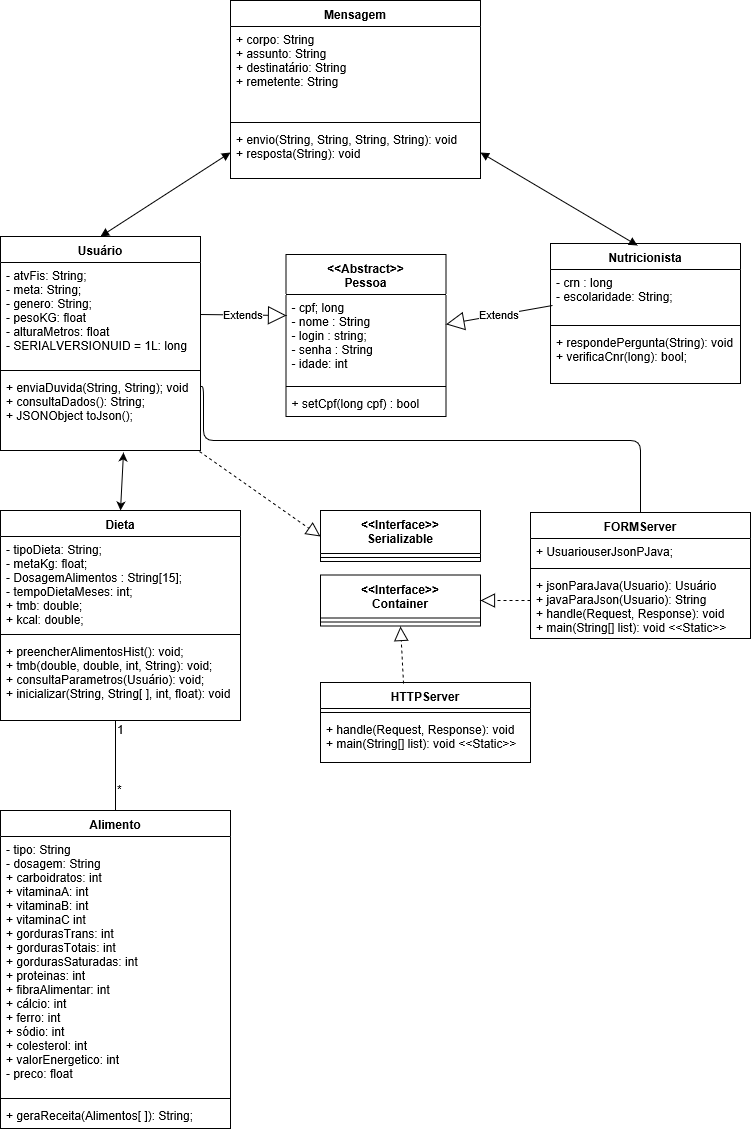

The diagram above was exported from draw.io. Its source (the exported page's mxGraphModel, read from the mxfile embedded in the PNG):
<mxGraphModel grid="1" shadow="0" math="0" background="#ffffff" pageHeight="1169" pageWidth="827" pageScale="1" page="1" fold="1" arrows="1" connect="1" tooltips="1" guides="1" gridSize="10" dy="542" dx="1282">
  <root>
    <mxCell id="0" />
    <mxCell id="1" parent="0" />
    <mxCell id="2" value="Mensagem&#10;" parent="1" style="swimlane;fontStyle=1;align=center;verticalAlign=top;childLayout=stackLayout;horizontal=1;startSize=26;horizontalStack=0;resizeParent=1;resizeParentMax=0;resizeLast=0;collapsible=1;marginBottom=0;swimlaneFillColor=#ffffff;" vertex="1">
      <mxGeometry as="geometry" y="10" x="270" width="250" height="178" />
    </mxCell>
    <mxCell id="3" value="+ corpo: String&#10;+ assunto: String&#10;+ destinatário: String&#10;+ remetente: String" parent="2" style="text;strokeColor=none;fillColor=none;align=left;verticalAlign=top;spacingLeft=4;spacingRight=4;overflow=hidden;rotatable=0;points=[[0,0.5],[1,0.5]];portConstraint=eastwest;" vertex="1">
      <mxGeometry as="geometry" y="26" width="250" height="92" />
    </mxCell>
    <mxCell id="4" value="" parent="2" style="line;strokeWidth=1;fillColor=none;align=left;verticalAlign=middle;spacingTop=-1;spacingLeft=3;spacingRight=3;rotatable=0;labelPosition=right;points=[];portConstraint=eastwest;" vertex="1">
      <mxGeometry as="geometry" y="118" width="250" height="8" />
    </mxCell>
    <mxCell id="5" value="+ envio(String, String, String, String): void&#10;+ resposta(String): void" parent="2" style="text;strokeColor=none;fillColor=none;align=left;verticalAlign=top;spacingLeft=4;spacingRight=4;overflow=hidden;rotatable=0;points=[[0,0.5],[1,0.5]];portConstraint=eastwest;" vertex="1">
      <mxGeometry as="geometry" y="126" width="250" height="52" />
    </mxCell>
    <mxCell id="6" value="&lt;&lt;Abstract&gt;&gt;&#10;Pessoa&#10;" parent="1" style="swimlane;fontStyle=1;align=center;verticalAlign=top;childLayout=stackLayout;horizontal=1;startSize=40;horizontalStack=0;resizeParent=1;resizeParentMax=0;resizeLast=0;collapsible=1;marginBottom=0;swimlaneFillColor=#ffffff;" vertex="1">
      <mxGeometry as="geometry" y="264" x="325.5" width="160" height="162">
        <mxRectangle as="alternateBounds" y="50" x="320" width="150" height="26" />
      </mxGeometry>
    </mxCell>
    <mxCell id="7" value="- cpf; long&#10;- nome : String&#10;- login : string;&#10;- senha : String&#10;- idade: int&#10;&#10;" parent="6" style="text;strokeColor=none;fillColor=none;align=left;verticalAlign=top;spacingLeft=4;spacingRight=4;overflow=hidden;rotatable=0;points=[[0,0.5],[1,0.5]];portConstraint=eastwest;" vertex="1">
      <mxGeometry as="geometry" y="40" width="160" height="88" />
    </mxCell>
    <mxCell id="8" value="" parent="6" style="line;strokeWidth=1;fillColor=none;align=left;verticalAlign=middle;spacingTop=-1;spacingLeft=3;spacingRight=3;rotatable=0;labelPosition=right;points=[];portConstraint=eastwest;" vertex="1">
      <mxGeometry as="geometry" y="128" width="160" height="8" />
    </mxCell>
    <mxCell id="9" value="+ setCpf(long cpf) : bool" parent="6" style="text;strokeColor=none;fillColor=none;align=left;verticalAlign=top;spacingLeft=4;spacingRight=4;overflow=hidden;rotatable=0;points=[[0,0.5],[1,0.5]];portConstraint=eastwest;" vertex="1">
      <mxGeometry as="geometry" y="136" width="160" height="26" />
    </mxCell>
    <mxCell id="10" value="Usuário&#10;" parent="1" style="swimlane;fontStyle=1;align=center;verticalAlign=top;childLayout=stackLayout;horizontal=1;startSize=26;horizontalStack=0;resizeParent=1;resizeParentMax=0;resizeLast=0;collapsible=1;marginBottom=0;swimlaneFillColor=#ffffff;" vertex="1">
      <mxGeometry as="geometry" y="246" x="40" width="200" height="214" />
    </mxCell>
    <mxCell id="11" value="- atvFis: String;&#10;- meta: String;&#10;- genero: String;&#10;- pesoKG: float&#10;- alturaMetros: float&#10;- SERIALVERSIONUID = 1L: long" parent="10" style="text;strokeColor=none;fillColor=none;align=left;verticalAlign=top;spacingLeft=4;spacingRight=4;overflow=hidden;rotatable=0;points=[[0,0.5],[1,0.5]];portConstraint=eastwest;" vertex="1">
      <mxGeometry as="geometry" y="26" width="200" height="104" />
    </mxCell>
    <mxCell id="12" value="" parent="10" style="line;strokeWidth=1;fillColor=none;align=left;verticalAlign=middle;spacingTop=-1;spacingLeft=3;spacingRight=3;rotatable=0;labelPosition=right;points=[];portConstraint=eastwest;" vertex="1">
      <mxGeometry as="geometry" y="130" width="200" height="8" />
    </mxCell>
    <mxCell id="13" value="+ enviaDuvida(String, String); void&#10;+ consultaDados(): String;&#10;+ JSONObject toJson();&#10;" parent="10" style="text;strokeColor=none;fillColor=none;align=left;verticalAlign=top;spacingLeft=4;spacingRight=4;overflow=hidden;rotatable=0;points=[[0,0.5],[1,0.5]];portConstraint=eastwest;" vertex="1">
      <mxGeometry as="geometry" y="138" width="200" height="76" />
    </mxCell>
    <mxCell id="14" value="Nutricionista&#10;" parent="1" style="swimlane;fontStyle=1;align=center;verticalAlign=top;childLayout=stackLayout;horizontal=1;startSize=26;horizontalStack=0;resizeParent=1;resizeParentMax=0;resizeLast=0;collapsible=1;marginBottom=0;swimlaneFillColor=#ffffff;" vertex="1">
      <mxGeometry as="geometry" y="253" x="590" width="190" height="140" />
    </mxCell>
    <mxCell id="15" value="- crn : long&#10;- escolaridade: String;" parent="14" style="text;strokeColor=none;fillColor=none;align=left;verticalAlign=top;spacingLeft=4;spacingRight=4;overflow=hidden;rotatable=0;points=[[0,0.5],[1,0.5]];portConstraint=eastwest;" vertex="1">
      <mxGeometry as="geometry" y="26" width="190" height="52" />
    </mxCell>
    <mxCell id="16" value="" parent="14" style="line;strokeWidth=1;fillColor=none;align=left;verticalAlign=middle;spacingTop=-1;spacingLeft=3;spacingRight=3;rotatable=0;labelPosition=right;points=[];portConstraint=eastwest;" vertex="1">
      <mxGeometry as="geometry" y="78" width="190" height="8" />
    </mxCell>
    <mxCell id="17" value="+ respondePergunta(String): void&#10;+ verificaCnr(long): bool;&#10;" parent="14" style="text;strokeColor=none;fillColor=none;align=left;verticalAlign=top;spacingLeft=4;spacingRight=4;overflow=hidden;rotatable=0;points=[[0,0.5],[1,0.5]];portConstraint=eastwest;" vertex="1">
      <mxGeometry as="geometry" y="86" width="190" height="54" />
    </mxCell>
    <mxCell id="18" value="Extends" parent="1" style="endArrow=block;endSize=16;endFill=0;html=1;exitX=1;exitY=0.5;entryX=0.003;entryY=0.234;entryPerimeter=0;" target="7" source="11" edge="1">
      <mxGeometry as="geometry" width="160" relative="1">
        <mxPoint as="sourcePoint" y="177.5" x="140" />
        <mxPoint as="targetPoint" y="310" x="328" />
      </mxGeometry>
    </mxCell>
    <mxCell id="19" value="Extends" parent="1" style="endArrow=block;endSize=16;endFill=0;html=1;exitX=0.011;exitY=0.696;exitPerimeter=0;" target="7" source="15" edge="1">
      <mxGeometry as="geometry" width="160" relative="1">
        <mxPoint as="sourcePoint" y="160" x="530" />
        <mxPoint as="targetPoint" y="160" x="690" />
      </mxGeometry>
    </mxCell>
    <mxCell id="21" value="Alimento&#10;" parent="1" style="swimlane;fontStyle=1;align=center;verticalAlign=top;childLayout=stackLayout;horizontal=1;startSize=26;horizontalStack=0;resizeParent=1;resizeParentMax=0;resizeLast=0;collapsible=1;marginBottom=0;swimlaneFillColor=#ffffff;" vertex="1">
      <mxGeometry as="geometry" y="820" x="40" width="230" height="318" />
    </mxCell>
    <mxCell id="22" value="- tipo: String&#10;- dosagem: String&#10;+ carboidratos: int&#10;+ vitaminaA: int&#10;+ vitaminaB: int&#10;+ vitaminaC int&#10;+ gordurasTrans: int&#10;+ gordurasTotais: int&#10;+ gordurasSaturadas: int&#10;+ proteinas: int&#10;+ fibraAlimentar: int&#10;+ cálcio: int&#10;+ ferro: int&#10;+ sódio: int&#10;+ colesterol: int&#10;+ valorEnergetico: int&#10;- preco: float&#10;" parent="21" style="text;strokeColor=none;fillColor=none;align=left;verticalAlign=top;spacingLeft=4;spacingRight=4;overflow=hidden;rotatable=0;points=[[0,0.5],[1,0.5]];portConstraint=eastwest;" vertex="1">
      <mxGeometry as="geometry" y="26" width="230" height="258" />
    </mxCell>
    <mxCell id="23" value="" parent="21" style="line;strokeWidth=1;fillColor=none;align=left;verticalAlign=middle;spacingTop=-1;spacingLeft=3;spacingRight=3;rotatable=0;labelPosition=right;points=[];portConstraint=eastwest;" vertex="1">
      <mxGeometry as="geometry" y="284" width="230" height="8" />
    </mxCell>
    <mxCell id="24" value="+ geraReceita(Alimentos[ ]): String;&#10;" parent="21" style="text;strokeColor=none;fillColor=none;align=left;verticalAlign=top;spacingLeft=4;spacingRight=4;overflow=hidden;rotatable=0;points=[[0,0.5],[1,0.5]];portConstraint=eastwest;" vertex="1">
      <mxGeometry as="geometry" y="292" width="230" height="26" />
    </mxCell>
    <mxCell id="33" value="*&lt;br&gt;" parent="1" style="text;html=1;resizable=0;points=[];autosize=1;align=left;verticalAlign=top;spacingTop=-4;" vertex="1">
      <mxGeometry as="geometry" y="790" x="155" width="20" height="20" />
    </mxCell>
    <mxCell id="34" value="1&lt;br&gt;" parent="1" style="text;html=1;resizable=0;points=[];autosize=1;align=left;verticalAlign=top;spacingTop=-4;" vertex="1">
      <mxGeometry as="geometry" y="730" x="155" width="20" height="20" />
    </mxCell>
    <mxCell id="37" value="&lt;br&gt;" parent="1" style="text;html=1;resizable=0;points=[];autosize=1;align=left;verticalAlign=top;spacingTop=-4;" vertex="1">
      <mxGeometry as="geometry" y="397" x="129" width="20" height="20" />
    </mxCell>
    <mxCell id="38" value="&lt;br&gt;" parent="1" style="text;html=1;resizable=0;points=[];autosize=1;align=left;verticalAlign=top;spacingTop=-4;" vertex="1">
      <mxGeometry as="geometry" y="401" x="220" width="20" height="20" />
    </mxCell>
    <mxCell id="39" value="" parent="1" style="endArrow=block;startArrow=block;endFill=1;startFill=1;html=1;entryX=0;entryY=0.5;exitX=0.5;exitY=0;" target="5" source="10" edge="1">
      <mxGeometry as="geometry" width="160" relative="1">
        <mxPoint as="sourcePoint" y="161.5" x="80" />
        <mxPoint as="targetPoint" y="161.5" x="240" />
      </mxGeometry>
    </mxCell>
    <mxCell id="40" value="" parent="1" style="endArrow=block;startArrow=block;endFill=1;startFill=1;html=1;exitX=1;exitY=0.5;entryX=0.457;entryY=0.011;entryPerimeter=0;" target="14" source="5" edge="1">
      <mxGeometry as="geometry" width="160" relative="1">
        <mxPoint as="sourcePoint" y="136" x="570" />
        <mxPoint as="targetPoint" y="136" x="730" />
      </mxGeometry>
    </mxCell>
    <mxCell id="41" value="Dieta" parent="1" style="swimlane;fontStyle=1;align=center;verticalAlign=top;childLayout=stackLayout;horizontal=1;startSize=26;horizontalStack=0;resizeParent=1;resizeParentMax=0;resizeLast=0;collapsible=1;marginBottom=0;" vertex="1">
      <mxGeometry as="geometry" y="520" x="40" width="240" height="210" />
    </mxCell>
    <mxCell id="42" value="- tipoDieta: String;&#10;- metaKg: float;&#10;- DosagemAlimentos : String[15];&#10;- tempoDietaMeses: int;&#10;+ tmb: double;&#10;+ kcal: double;&#10;&#10;" parent="41" style="text;strokeColor=none;fillColor=none;align=left;verticalAlign=top;spacingLeft=4;spacingRight=4;overflow=hidden;rotatable=0;points=[[0,0.5],[1,0.5]];portConstraint=eastwest;" vertex="1">
      <mxGeometry as="geometry" y="26" width="240" height="94" />
    </mxCell>
    <mxCell id="43" value="" parent="41" style="line;strokeWidth=1;fillColor=none;align=left;verticalAlign=middle;spacingTop=-1;spacingLeft=3;spacingRight=3;rotatable=0;labelPosition=right;points=[];portConstraint=eastwest;" vertex="1">
      <mxGeometry as="geometry" y="120" width="240" height="8" />
    </mxCell>
    <mxCell id="44" value="+ preencherAlimentosHist(): void;&#10;+ tmb(double, double, int, String): void;&#10;+ consultaParametros(Usuário): void;&#10;+ inicializar(String, String[ ], int, float): void&#10;&#10;" parent="41" style="text;strokeColor=none;fillColor=none;align=left;verticalAlign=top;spacingLeft=4;spacingRight=4;overflow=hidden;rotatable=0;points=[[0,0.5],[1,0.5]];portConstraint=eastwest;" vertex="1">
      <mxGeometry as="geometry" y="128" width="240" height="82" />
    </mxCell>
    <mxCell id="48" value="" parent="1" style="endArrow=none;html=1;edgeStyle=orthogonalEdgeStyle;exitX=0.5;exitY=0;" source="21" edge="1">
      <mxGeometry as="geometry" relative="1">
        <mxPoint as="sourcePoint" y="770" x="110" />
        <mxPoint as="targetPoint" y="730" x="155" />
      </mxGeometry>
    </mxCell>
    <mxCell id="53" value="" parent="1" style="endArrow=block;dashed=1;endFill=0;endSize=12;html=1;exitX=0.993;exitY=1.011;exitPerimeter=0;entryX=0;entryY=0.5;" target="54" source="13" edge="1">
      <mxGeometry as="geometry" width="160" relative="1">
        <mxPoint as="sourcePoint" y="500" x="315" />
        <mxPoint as="targetPoint" y="500" x="400" />
      </mxGeometry>
    </mxCell>
    <mxCell id="54" value="&lt;&lt;Interface&gt;&gt;&#10;Serializable" parent="1" style="swimlane;fontStyle=1;align=center;verticalAlign=top;childLayout=stackLayout;horizontal=1;startSize=43;horizontalStack=0;resizeParent=1;resizeParentMax=0;resizeLast=0;collapsible=1;marginBottom=0;" vertex="1">
      <mxGeometry as="geometry" y="520" x="360" width="160" height="51" />
    </mxCell>
    <mxCell id="56" value="" parent="54" style="line;strokeWidth=1;fillColor=none;align=left;verticalAlign=middle;spacingTop=-1;spacingLeft=3;spacingRight=3;rotatable=0;labelPosition=right;points=[];portConstraint=eastwest;" vertex="1">
      <mxGeometry as="geometry" y="43" width="160" height="8" />
    </mxCell>
    <mxCell id="59" value="FORMServer" parent="1" style="swimlane;fontStyle=1;align=center;verticalAlign=top;childLayout=stackLayout;horizontal=1;startSize=26;horizontalStack=0;resizeParent=1;resizeParentMax=0;resizeLast=0;collapsible=1;marginBottom=0;" vertex="1">
      <mxGeometry as="geometry" y="522" x="570" width="220" height="126" />
    </mxCell>
    <mxCell id="60" value="+ UsuariouserJsonPJava;&#10;&#10;" parent="59" style="text;strokeColor=none;fillColor=none;align=left;verticalAlign=top;spacingLeft=4;spacingRight=4;overflow=hidden;rotatable=0;points=[[0,0.5],[1,0.5]];portConstraint=eastwest;" vertex="1">
      <mxGeometry as="geometry" y="26" width="220" height="26" />
    </mxCell>
    <mxCell id="61" value="" parent="59" style="line;strokeWidth=1;fillColor=none;align=left;verticalAlign=middle;spacingTop=-1;spacingLeft=3;spacingRight=3;rotatable=0;labelPosition=right;points=[];portConstraint=eastwest;" vertex="1">
      <mxGeometry as="geometry" y="52" width="220" height="8" />
    </mxCell>
    <mxCell id="62" value="+ jsonParaJava(Usuario): Usuário&#10;+ javaParaJson(Usuario): String&#10;+ handle(Request, Response): void&#10;+ main(String[] list): void &lt;&lt;Static&gt;&gt;&#10;" parent="59" style="text;strokeColor=none;fillColor=none;align=left;verticalAlign=top;spacingLeft=4;spacingRight=4;overflow=hidden;rotatable=0;points=[[0,0.5],[1,0.5]];portConstraint=eastwest;" vertex="1">
      <mxGeometry as="geometry" y="60" width="220" height="66" />
    </mxCell>
    <mxCell id="67" value="HTTPServer&#10;" parent="1" style="swimlane;fontStyle=1;align=center;verticalAlign=top;childLayout=stackLayout;horizontal=1;startSize=26;horizontalStack=0;resizeParent=1;resizeParentMax=0;resizeLast=0;collapsible=1;marginBottom=0;" vertex="1">
      <mxGeometry as="geometry" y="692" x="360" width="210" height="80" />
    </mxCell>
    <mxCell id="69" value="" parent="67" style="line;strokeWidth=1;fillColor=none;align=left;verticalAlign=middle;spacingTop=-1;spacingLeft=3;spacingRight=3;rotatable=0;labelPosition=right;points=[];portConstraint=eastwest;" vertex="1">
      <mxGeometry as="geometry" y="26" width="210" height="8" />
    </mxCell>
    <mxCell id="70" value="+ handle(Request, Response): void&#10;+ main(String[] list): void &lt;&lt;Static&gt;&gt;&#10;" parent="67" style="text;strokeColor=none;fillColor=none;align=left;verticalAlign=top;spacingLeft=4;spacingRight=4;overflow=hidden;rotatable=0;points=[[0,0.5],[1,0.5]];portConstraint=eastwest;" vertex="1">
      <mxGeometry as="geometry" y="34" width="210" height="46" />
    </mxCell>
    <mxCell id="71" value="&lt;&lt;Interface&gt;&gt;&#10;Container&#10;" parent="1" style="swimlane;fontStyle=1;align=center;verticalAlign=top;childLayout=stackLayout;horizontal=1;startSize=43;horizontalStack=0;resizeParent=1;resizeParentMax=0;resizeLast=0;collapsible=1;marginBottom=0;" vertex="1">
      <mxGeometry as="geometry" y="584.5" x="360" width="160" height="51" />
    </mxCell>
    <mxCell id="72" value="" parent="71" style="line;strokeWidth=1;fillColor=none;align=left;verticalAlign=middle;spacingTop=-1;spacingLeft=3;spacingRight=3;rotatable=0;labelPosition=right;points=[];portConstraint=eastwest;" vertex="1">
      <mxGeometry as="geometry" y="43" width="160" height="8" />
    </mxCell>
    <mxCell id="74" value="" parent="1" style="endArrow=classic;startArrow=classic;html=1;exitX=0.5;exitY=0;" source="41" edge="1">
      <mxGeometry as="geometry" width="50" height="50" relative="1">
        <mxPoint as="sourcePoint" y="520" x="130" />
        <mxPoint as="targetPoint" y="462" x="163" />
      </mxGeometry>
    </mxCell>
    <mxCell id="75" value="" parent="1" style="endArrow=block;dashed=1;endFill=0;endSize=12;html=1;entryX=0.5;entryY=1;exitX=0.393;exitY=0.01;exitPerimeter=0;" target="71" source="67" edge="1">
      <mxGeometry as="geometry" width="160" relative="1">
        <mxPoint as="sourcePoint" y="690" x="470" />
        <mxPoint as="targetPoint" y="680" x="630" />
      </mxGeometry>
    </mxCell>
    <mxCell id="76" value="" parent="1" style="endArrow=block;dashed=1;endFill=0;endSize=12;html=1;entryX=1;entryY=0.5;" target="71" edge="1">
      <mxGeometry as="geometry" width="160" relative="1">
        <mxPoint as="sourcePoint" y="610" x="570" />
        <mxPoint as="targetPoint" y="680" x="660" />
      </mxGeometry>
    </mxCell>
    <mxCell id="84" value="" parent="1" style="endArrow=none;html=1;edgeStyle=orthogonalEdgeStyle;exitX=1.001;exitY=0.158;exitPerimeter=0;entryX=0.5;entryY=0;" target="59" source="13" edge="1">
      <mxGeometry as="geometry" relative="1">
        <mxPoint as="sourcePoint" y="480" x="413.5" />
        <mxPoint as="targetPoint" y="480" x="573.5" />
        <Array as="points">
          <mxPoint y="396" x="243" />
          <mxPoint y="450" x="243" />
          <mxPoint y="450" x="680" />
        </Array>
      </mxGeometry>
    </mxCell>
  </root>
</mxGraphModel>